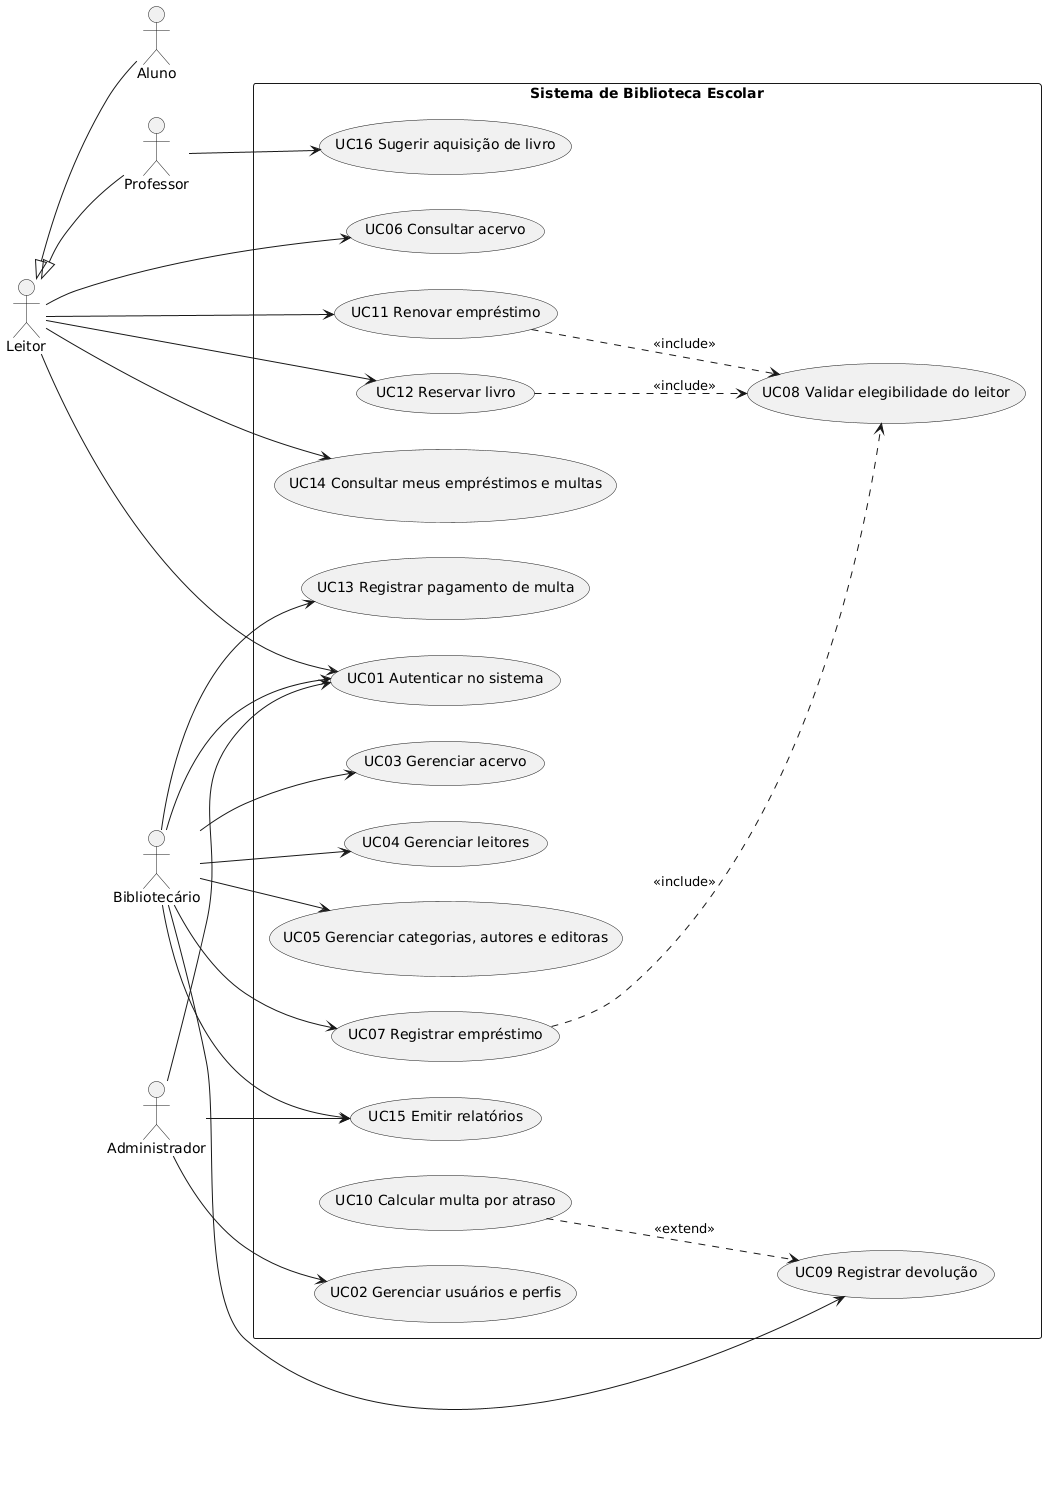

The diagram above was rendered by PlantUML. Its source (embedded in the PNG):
@startuml casos-de-uso
left to right direction
skinparam packageStyle rectangle
skinparam shadowing false

actor "Aluno" as AL
actor "Professor" as PR
actor "Leitor" as LE
actor "Bibliotecário" as BI
actor "Administrador" as AD

LE <|-- AL
LE <|-- PR

rectangle "Sistema de Biblioteca Escolar" {
  usecase "UC01 Autenticar no sistema" as UC01
  usecase "UC02 Gerenciar usuários e perfis" as UC02
  usecase "UC03 Gerenciar acervo" as UC03
  usecase "UC04 Gerenciar leitores" as UC04
  usecase "UC05 Gerenciar categorias, autores e editoras" as UC05
  usecase "UC06 Consultar acervo" as UC06
  usecase "UC07 Registrar empréstimo" as UC07
  usecase "UC08 Validar elegibilidade do leitor" as UC08
  usecase "UC09 Registrar devolução" as UC09
  usecase "UC10 Calcular multa por atraso" as UC10
  usecase "UC11 Renovar empréstimo" as UC11
  usecase "UC12 Reservar livro" as UC12
  usecase "UC13 Registrar pagamento de multa" as UC13
  usecase "UC14 Consultar meus empréstimos e multas" as UC14
  usecase "UC15 Emitir relatórios" as UC15
  usecase "UC16 Sugerir aquisição de livro" as UC16
}

AD --> UC02
BI --> UC03
BI --> UC04
BI --> UC05
BI --> UC07
BI --> UC09
BI --> UC13
BI --> UC15
AD --> UC15
LE --> UC06
LE --> UC11
LE --> UC12
LE --> UC14
PR --> UC16
AD --> UC01
BI --> UC01
LE --> UC01

UC07 ..> UC08 : <<include>>
UC11 ..> UC08 : <<include>>
UC12 ..> UC08 : <<include>>
UC10 ..> UC09 : <<extend>>
@enduml